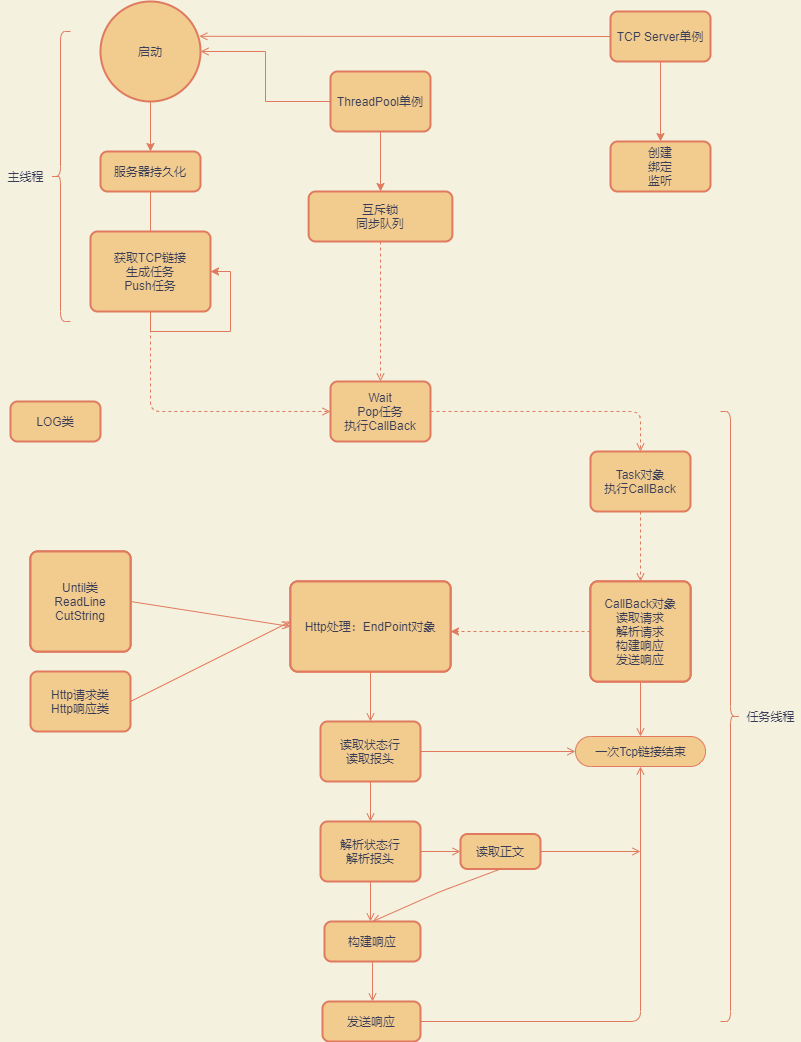

The diagram above was exported from draw.io. Its source (the exported page's mxGraphModel, read from the mxfile embedded in the PNG):
<mxGraphModel dx="1024" dy="2922" grid="1" gridSize="10" guides="1" tooltips="1" connect="1" arrows="1" fold="1" page="1" pageScale="1" pageWidth="827" pageHeight="1169" background="#F4F1DE" math="0" shadow="0">
  <root>
    <mxCell id="WIyWlLk6GJQsqaUBKTNV-0" />
    <mxCell id="WIyWlLk6GJQsqaUBKTNV-1" parent="WIyWlLk6GJQsqaUBKTNV-0" />
    <mxCell id="iIUqcNDwwT33XN6tYXvU-27" style="edgeStyle=orthogonalEdgeStyle;rounded=0;orthogonalLoop=1;jettySize=auto;html=1;exitX=0.5;exitY=1;exitDx=0;exitDy=0;exitPerimeter=0;labelBackgroundColor=#F4F1DE;strokeColor=#E07A5F;fontColor=#393C56;" parent="WIyWlLk6GJQsqaUBKTNV-1" source="iIUqcNDwwT33XN6tYXvU-0" edge="1">
      <mxGeometry relative="1" as="geometry">
        <mxPoint x="170" y="-2160" as="targetPoint" />
      </mxGeometry>
    </mxCell>
    <mxCell id="iIUqcNDwwT33XN6tYXvU-0" value="启动" style="strokeWidth=2;html=1;shape=mxgraph.flowchart.start_2;whiteSpace=wrap;fillColor=#F2CC8F;strokeColor=#E07A5F;fontColor=#393C56;" parent="WIyWlLk6GJQsqaUBKTNV-1" vertex="1">
      <mxGeometry x="120" y="-2310" width="100" height="100" as="geometry" />
    </mxCell>
    <mxCell id="iIUqcNDwwT33XN6tYXvU-22" style="edgeStyle=orthogonalEdgeStyle;rounded=0;orthogonalLoop=1;jettySize=auto;html=1;exitX=0;exitY=0.5;exitDx=0;exitDy=0;endArrow=open;endFill=0;labelBackgroundColor=#F4F1DE;strokeColor=#E07A5F;fontColor=#393C56;" parent="WIyWlLk6GJQsqaUBKTNV-1" source="iIUqcNDwwT33XN6tYXvU-18" target="iIUqcNDwwT33XN6tYXvU-0" edge="1">
      <mxGeometry relative="1" as="geometry" />
    </mxCell>
    <mxCell id="iIUqcNDwwT33XN6tYXvU-53" style="edgeStyle=orthogonalEdgeStyle;curved=0;rounded=1;sketch=0;orthogonalLoop=1;jettySize=auto;html=1;exitX=0.5;exitY=1;exitDx=0;exitDy=0;entryX=0.5;entryY=0;entryDx=0;entryDy=0;labelBackgroundColor=#F4F1DE;strokeColor=#E07A5F;fontColor=#393C56;" parent="WIyWlLk6GJQsqaUBKTNV-1" source="iIUqcNDwwT33XN6tYXvU-18" target="iIUqcNDwwT33XN6tYXvU-48" edge="1">
      <mxGeometry relative="1" as="geometry" />
    </mxCell>
    <mxCell id="iIUqcNDwwT33XN6tYXvU-18" value="ThreadPool单例" style="rounded=1;whiteSpace=wrap;html=1;absoluteArcSize=1;arcSize=14;strokeWidth=2;fillColor=#F2CC8F;strokeColor=#E07A5F;fontColor=#393C56;" parent="WIyWlLk6GJQsqaUBKTNV-1" vertex="1">
      <mxGeometry x="350" y="-2240" width="100" height="60" as="geometry" />
    </mxCell>
    <mxCell id="iIUqcNDwwT33XN6tYXvU-29" style="edgeStyle=orthogonalEdgeStyle;rounded=0;orthogonalLoop=1;jettySize=auto;html=1;exitX=0.5;exitY=1;exitDx=0;exitDy=0;labelBackgroundColor=#F4F1DE;strokeColor=#E07A5F;fontColor=#393C56;" parent="WIyWlLk6GJQsqaUBKTNV-1" source="iIUqcNDwwT33XN6tYXvU-28" edge="1">
      <mxGeometry relative="1" as="geometry">
        <mxPoint x="170" y="-2070" as="targetPoint" />
      </mxGeometry>
    </mxCell>
    <mxCell id="iIUqcNDwwT33XN6tYXvU-28" value="服务器持久化" style="rounded=1;whiteSpace=wrap;html=1;absoluteArcSize=1;arcSize=14;strokeWidth=2;fillColor=#F2CC8F;strokeColor=#E07A5F;fontColor=#393C56;" parent="WIyWlLk6GJQsqaUBKTNV-1" vertex="1">
      <mxGeometry x="120" y="-2160" width="100" height="40" as="geometry" />
    </mxCell>
    <mxCell id="iIUqcNDwwT33XN6tYXvU-102" style="edgeStyle=none;rounded=1;sketch=0;orthogonalLoop=1;jettySize=auto;html=1;exitX=0.5;exitY=1;exitDx=0;exitDy=0;entryX=0;entryY=0.5;entryDx=0;entryDy=0;dashed=1;endArrow=open;endFill=0;labelBackgroundColor=#F4F1DE;strokeColor=#E07A5F;fontColor=#393C56;" parent="WIyWlLk6GJQsqaUBKTNV-1" source="iIUqcNDwwT33XN6tYXvU-30" target="iIUqcNDwwT33XN6tYXvU-95" edge="1">
      <mxGeometry relative="1" as="geometry">
        <Array as="points">
          <mxPoint x="170" y="-1900" />
        </Array>
      </mxGeometry>
    </mxCell>
    <mxCell id="iIUqcNDwwT33XN6tYXvU-30" value="获取TCP链接&lt;br&gt;生成任务&lt;br&gt;Push任务" style="rounded=1;whiteSpace=wrap;html=1;absoluteArcSize=1;arcSize=14;strokeWidth=2;fillColor=#F2CC8F;strokeColor=#E07A5F;fontColor=#393C56;" parent="WIyWlLk6GJQsqaUBKTNV-1" vertex="1">
      <mxGeometry x="110" y="-2080" width="120" height="80" as="geometry" />
    </mxCell>
    <mxCell id="iIUqcNDwwT33XN6tYXvU-44" style="edgeStyle=orthogonalEdgeStyle;rounded=0;orthogonalLoop=1;jettySize=auto;html=1;exitX=0.5;exitY=1;exitDx=0;exitDy=0;verticalAlign=bottom;entryX=1;entryY=0.5;entryDx=0;entryDy=0;labelBackgroundColor=#F4F1DE;strokeColor=#E07A5F;fontColor=#393C56;" parent="WIyWlLk6GJQsqaUBKTNV-1" source="iIUqcNDwwT33XN6tYXvU-30" target="iIUqcNDwwT33XN6tYXvU-30" edge="1">
      <mxGeometry relative="1" as="geometry">
        <mxPoint x="170" y="-1960" as="targetPoint" />
      </mxGeometry>
    </mxCell>
    <mxCell id="iIUqcNDwwT33XN6tYXvU-101" style="edgeStyle=none;rounded=1;sketch=0;orthogonalLoop=1;jettySize=auto;html=1;exitX=0.5;exitY=1;exitDx=0;exitDy=0;entryX=0.5;entryY=0;entryDx=0;entryDy=0;endArrow=open;endFill=0;dashed=1;labelBackgroundColor=#F4F1DE;strokeColor=#E07A5F;fontColor=#393C56;" parent="WIyWlLk6GJQsqaUBKTNV-1" source="iIUqcNDwwT33XN6tYXvU-48" target="iIUqcNDwwT33XN6tYXvU-95" edge="1">
      <mxGeometry relative="1" as="geometry" />
    </mxCell>
    <mxCell id="iIUqcNDwwT33XN6tYXvU-48" value="互斥锁&lt;br&gt;同步队列" style="rounded=1;whiteSpace=wrap;html=1;absoluteArcSize=1;arcSize=14;strokeWidth=2;sketch=0;fillColor=#F2CC8F;strokeColor=#E07A5F;fontColor=#393C56;" parent="WIyWlLk6GJQsqaUBKTNV-1" vertex="1">
      <mxGeometry x="328.13" y="-2120" width="143.75" height="50" as="geometry" />
    </mxCell>
    <mxCell id="iIUqcNDwwT33XN6tYXvU-50" style="edgeStyle=orthogonalEdgeStyle;curved=0;rounded=1;sketch=0;orthogonalLoop=1;jettySize=auto;html=1;exitX=0.5;exitY=1;exitDx=0;exitDy=0;labelBackgroundColor=#F4F1DE;strokeColor=#E07A5F;fontColor=#393C56;" parent="WIyWlLk6GJQsqaUBKTNV-1" source="iIUqcNDwwT33XN6tYXvU-49" edge="1">
      <mxGeometry relative="1" as="geometry">
        <mxPoint x="680" y="-2170" as="targetPoint" />
      </mxGeometry>
    </mxCell>
    <mxCell id="iIUqcNDwwT33XN6tYXvU-52" style="rounded=1;sketch=0;orthogonalLoop=1;jettySize=auto;html=1;exitX=0;exitY=0.5;exitDx=0;exitDy=0;entryX=0.988;entryY=0.348;entryDx=0;entryDy=0;entryPerimeter=0;endArrow=open;endFill=0;labelBackgroundColor=#F4F1DE;strokeColor=#E07A5F;fontColor=#393C56;" parent="WIyWlLk6GJQsqaUBKTNV-1" source="iIUqcNDwwT33XN6tYXvU-49" target="iIUqcNDwwT33XN6tYXvU-0" edge="1">
      <mxGeometry relative="1" as="geometry" />
    </mxCell>
    <mxCell id="iIUqcNDwwT33XN6tYXvU-49" value="&lt;span&gt;TCP Server单例&lt;/span&gt;" style="rounded=1;whiteSpace=wrap;html=1;absoluteArcSize=1;arcSize=14;strokeWidth=2;sketch=0;fillColor=#F2CC8F;strokeColor=#E07A5F;fontColor=#393C56;" parent="WIyWlLk6GJQsqaUBKTNV-1" vertex="1">
      <mxGeometry x="630" y="-2300" width="100" height="50" as="geometry" />
    </mxCell>
    <mxCell id="iIUqcNDwwT33XN6tYXvU-51" value="创建&lt;br&gt;绑定&lt;br&gt;监听" style="rounded=1;whiteSpace=wrap;html=1;absoluteArcSize=1;arcSize=14;strokeWidth=2;sketch=0;fillColor=#F2CC8F;strokeColor=#E07A5F;fontColor=#393C56;" parent="WIyWlLk6GJQsqaUBKTNV-1" vertex="1">
      <mxGeometry x="630" y="-2170" width="100" height="50" as="geometry" />
    </mxCell>
    <mxCell id="iIUqcNDwwT33XN6tYXvU-63" style="edgeStyle=orthogonalEdgeStyle;curved=0;rounded=1;sketch=0;orthogonalLoop=1;jettySize=auto;html=1;exitX=0;exitY=0.5;exitDx=0;exitDy=0;dashed=1;labelBackgroundColor=#F4F1DE;strokeColor=#E07A5F;fontColor=#393C56;" parent="WIyWlLk6GJQsqaUBKTNV-1" source="iIUqcNDwwT33XN6tYXvU-62" edge="1">
      <mxGeometry relative="1" as="geometry">
        <mxPoint x="470" y="-1680" as="targetPoint" />
      </mxGeometry>
    </mxCell>
    <mxCell id="iIUqcNDwwT33XN6tYXvU-73" style="edgeStyle=none;rounded=1;sketch=0;orthogonalLoop=1;jettySize=auto;html=1;exitX=0.5;exitY=1;exitDx=0;exitDy=0;endArrow=open;endFill=0;entryX=0.5;entryY=0.5;entryDx=0;entryDy=-15;entryPerimeter=0;labelBackgroundColor=#F4F1DE;strokeColor=#E07A5F;fontColor=#393C56;" parent="WIyWlLk6GJQsqaUBKTNV-1" source="iIUqcNDwwT33XN6tYXvU-62" target="iIUqcNDwwT33XN6tYXvU-75" edge="1">
      <mxGeometry relative="1" as="geometry">
        <mxPoint x="660" y="-1590" as="targetPoint" />
      </mxGeometry>
    </mxCell>
    <mxCell id="iIUqcNDwwT33XN6tYXvU-62" value="CallBack对象&lt;br&gt;读取请求&lt;br&gt;解析请求&lt;br&gt;构建响应&lt;br&gt;发送响应" style="rounded=1;whiteSpace=wrap;html=1;absoluteArcSize=1;arcSize=14;strokeWidth=2;sketch=0;fillColor=#F2CC8F;strokeColor=#E07A5F;fontColor=#393C56;" parent="WIyWlLk6GJQsqaUBKTNV-1" vertex="1">
      <mxGeometry x="610" y="-1730" width="100" height="100" as="geometry" />
    </mxCell>
    <mxCell id="iIUqcNDwwT33XN6tYXvU-70" style="edgeStyle=none;rounded=1;sketch=0;orthogonalLoop=1;jettySize=auto;html=1;exitX=0.5;exitY=1;exitDx=0;exitDy=0;endArrow=open;endFill=0;labelBackgroundColor=#F4F1DE;strokeColor=#E07A5F;fontColor=#393C56;" parent="WIyWlLk6GJQsqaUBKTNV-1" source="iIUqcNDwwT33XN6tYXvU-64" edge="1">
      <mxGeometry relative="1" as="geometry">
        <mxPoint x="390" y="-1590" as="targetPoint" />
      </mxGeometry>
    </mxCell>
    <mxCell id="iIUqcNDwwT33XN6tYXvU-64" value="Http处理：EndPoint对象" style="rounded=1;whiteSpace=wrap;html=1;absoluteArcSize=1;arcSize=14;strokeWidth=2;sketch=0;fillColor=#F2CC8F;strokeColor=#E07A5F;fontColor=#393C56;" parent="WIyWlLk6GJQsqaUBKTNV-1" vertex="1">
      <mxGeometry x="310" y="-1730" width="160" height="90" as="geometry" />
    </mxCell>
    <mxCell id="iIUqcNDwwT33XN6tYXvU-68" style="edgeStyle=none;rounded=1;sketch=0;orthogonalLoop=1;jettySize=auto;html=1;exitX=1;exitY=0.5;exitDx=0;exitDy=0;entryX=0;entryY=0.5;entryDx=0;entryDy=0;endArrow=open;endFill=0;labelBackgroundColor=#F4F1DE;strokeColor=#E07A5F;fontColor=#393C56;" parent="WIyWlLk6GJQsqaUBKTNV-1" source="iIUqcNDwwT33XN6tYXvU-66" target="iIUqcNDwwT33XN6tYXvU-64" edge="1">
      <mxGeometry relative="1" as="geometry" />
    </mxCell>
    <mxCell id="iIUqcNDwwT33XN6tYXvU-66" value="Until类&lt;br&gt;ReadLine&lt;br&gt;CutString" style="rounded=1;whiteSpace=wrap;html=1;absoluteArcSize=1;arcSize=14;strokeWidth=2;sketch=0;fillColor=#F2CC8F;strokeColor=#E07A5F;fontColor=#393C56;" parent="WIyWlLk6GJQsqaUBKTNV-1" vertex="1">
      <mxGeometry x="50" y="-1760" width="100" height="100" as="geometry" />
    </mxCell>
    <mxCell id="iIUqcNDwwT33XN6tYXvU-69" style="edgeStyle=none;rounded=1;sketch=0;orthogonalLoop=1;jettySize=auto;html=1;exitX=1;exitY=0.5;exitDx=0;exitDy=0;endArrow=open;endFill=0;labelBackgroundColor=#F4F1DE;strokeColor=#E07A5F;fontColor=#393C56;" parent="WIyWlLk6GJQsqaUBKTNV-1" source="iIUqcNDwwT33XN6tYXvU-67" edge="1">
      <mxGeometry relative="1" as="geometry">
        <mxPoint x="310" y="-1690" as="targetPoint" />
      </mxGeometry>
    </mxCell>
    <mxCell id="iIUqcNDwwT33XN6tYXvU-67" value="Http请求类&lt;br&gt;Http响应类" style="rounded=1;whiteSpace=wrap;html=1;absoluteArcSize=1;arcSize=14;strokeWidth=2;sketch=0;fillColor=#F2CC8F;strokeColor=#E07A5F;fontColor=#393C56;" parent="WIyWlLk6GJQsqaUBKTNV-1" vertex="1">
      <mxGeometry x="50" y="-1640" width="100" height="60" as="geometry" />
    </mxCell>
    <mxCell id="iIUqcNDwwT33XN6tYXvU-72" style="edgeStyle=none;rounded=1;sketch=0;orthogonalLoop=1;jettySize=auto;html=1;exitX=0.5;exitY=1;exitDx=0;exitDy=0;endArrow=open;endFill=0;labelBackgroundColor=#F4F1DE;strokeColor=#E07A5F;fontColor=#393C56;" parent="WIyWlLk6GJQsqaUBKTNV-1" source="iIUqcNDwwT33XN6tYXvU-71" edge="1">
      <mxGeometry relative="1" as="geometry">
        <mxPoint x="390" y="-1490" as="targetPoint" />
      </mxGeometry>
    </mxCell>
    <mxCell id="iIUqcNDwwT33XN6tYXvU-77" style="edgeStyle=none;rounded=1;sketch=0;orthogonalLoop=1;jettySize=auto;html=1;exitX=1;exitY=0.5;exitDx=0;exitDy=0;endArrow=open;endFill=0;entryX=0;entryY=0.5;entryDx=0;entryDy=0;entryPerimeter=0;labelBackgroundColor=#F4F1DE;strokeColor=#E07A5F;fontColor=#393C56;" parent="WIyWlLk6GJQsqaUBKTNV-1" source="iIUqcNDwwT33XN6tYXvU-71" target="iIUqcNDwwT33XN6tYXvU-75" edge="1">
      <mxGeometry relative="1" as="geometry">
        <mxPoint x="580" y="-1560" as="targetPoint" />
      </mxGeometry>
    </mxCell>
    <mxCell id="iIUqcNDwwT33XN6tYXvU-71" value="读取状态行&lt;br&gt;读取报头" style="rounded=1;whiteSpace=wrap;html=1;absoluteArcSize=1;arcSize=14;strokeWidth=2;sketch=0;fillColor=#F2CC8F;strokeColor=#E07A5F;fontColor=#393C56;" parent="WIyWlLk6GJQsqaUBKTNV-1" vertex="1">
      <mxGeometry x="340" y="-1590" width="100" height="60" as="geometry" />
    </mxCell>
    <mxCell id="iIUqcNDwwT33XN6tYXvU-75" value="一次Tcp链接结束" style="html=1;dashed=0;whitespace=wrap;shape=mxgraph.dfd.start;rounded=0;sketch=0;fillColor=#F2CC8F;strokeColor=#E07A5F;fontColor=#393C56;" parent="WIyWlLk6GJQsqaUBKTNV-1" vertex="1">
      <mxGeometry x="595" y="-1575" width="130" height="30" as="geometry" />
    </mxCell>
    <mxCell id="iIUqcNDwwT33XN6tYXvU-80" style="edgeStyle=none;rounded=1;sketch=0;orthogonalLoop=1;jettySize=auto;html=1;exitX=0.5;exitY=1;exitDx=0;exitDy=0;endArrow=open;endFill=0;labelBackgroundColor=#F4F1DE;strokeColor=#E07A5F;fontColor=#393C56;" parent="WIyWlLk6GJQsqaUBKTNV-1" source="iIUqcNDwwT33XN6tYXvU-79" edge="1">
      <mxGeometry relative="1" as="geometry">
        <mxPoint x="390" y="-1390" as="targetPoint" />
      </mxGeometry>
    </mxCell>
    <mxCell id="iIUqcNDwwT33XN6tYXvU-86" style="edgeStyle=none;rounded=1;sketch=0;orthogonalLoop=1;jettySize=auto;html=1;exitX=1;exitY=0.5;exitDx=0;exitDy=0;endArrow=open;endFill=0;labelBackgroundColor=#F4F1DE;strokeColor=#E07A5F;fontColor=#393C56;" parent="WIyWlLk6GJQsqaUBKTNV-1" source="iIUqcNDwwT33XN6tYXvU-79" edge="1">
      <mxGeometry relative="1" as="geometry">
        <mxPoint x="480" y="-1460" as="targetPoint" />
      </mxGeometry>
    </mxCell>
    <mxCell id="iIUqcNDwwT33XN6tYXvU-79" value="解析状态行&lt;br&gt;解析报头" style="rounded=1;whiteSpace=wrap;html=1;absoluteArcSize=1;arcSize=14;strokeWidth=2;sketch=0;fillColor=#F2CC8F;strokeColor=#E07A5F;fontColor=#393C56;" parent="WIyWlLk6GJQsqaUBKTNV-1" vertex="1">
      <mxGeometry x="340" y="-1490" width="100" height="60" as="geometry" />
    </mxCell>
    <mxCell id="iIUqcNDwwT33XN6tYXvU-82" style="edgeStyle=none;rounded=1;sketch=0;orthogonalLoop=1;jettySize=auto;html=1;exitX=0.5;exitY=1;exitDx=0;exitDy=0;endArrow=open;endFill=0;labelBackgroundColor=#F4F1DE;strokeColor=#E07A5F;fontColor=#393C56;" parent="WIyWlLk6GJQsqaUBKTNV-1" source="iIUqcNDwwT33XN6tYXvU-81" edge="1">
      <mxGeometry relative="1" as="geometry">
        <mxPoint x="392" y="-1310" as="targetPoint" />
      </mxGeometry>
    </mxCell>
    <mxCell id="iIUqcNDwwT33XN6tYXvU-81" value="构建响应" style="rounded=1;whiteSpace=wrap;html=1;absoluteArcSize=1;arcSize=14;strokeWidth=2;sketch=0;fillColor=#F2CC8F;strokeColor=#E07A5F;fontColor=#393C56;" parent="WIyWlLk6GJQsqaUBKTNV-1" vertex="1">
      <mxGeometry x="344" y="-1390" width="96" height="40" as="geometry" />
    </mxCell>
    <mxCell id="iIUqcNDwwT33XN6tYXvU-84" style="edgeStyle=none;rounded=1;sketch=0;orthogonalLoop=1;jettySize=auto;html=1;exitX=1;exitY=0.5;exitDx=0;exitDy=0;entryX=0.5;entryY=0.5;entryDx=0;entryDy=15;entryPerimeter=0;endArrow=open;endFill=0;labelBackgroundColor=#F4F1DE;strokeColor=#E07A5F;fontColor=#393C56;" parent="WIyWlLk6GJQsqaUBKTNV-1" source="iIUqcNDwwT33XN6tYXvU-83" target="iIUqcNDwwT33XN6tYXvU-75" edge="1">
      <mxGeometry relative="1" as="geometry">
        <Array as="points">
          <mxPoint x="660" y="-1290" />
        </Array>
      </mxGeometry>
    </mxCell>
    <mxCell id="iIUqcNDwwT33XN6tYXvU-83" value="发送响应" style="rounded=1;whiteSpace=wrap;html=1;absoluteArcSize=1;arcSize=14;strokeWidth=2;sketch=0;fillColor=#F2CC8F;strokeColor=#E07A5F;fontColor=#393C56;" parent="WIyWlLk6GJQsqaUBKTNV-1" vertex="1">
      <mxGeometry x="342" y="-1310" width="98" height="40" as="geometry" />
    </mxCell>
    <mxCell id="iIUqcNDwwT33XN6tYXvU-88" style="edgeStyle=none;rounded=1;sketch=0;orthogonalLoop=1;jettySize=auto;html=1;exitX=0.5;exitY=1;exitDx=0;exitDy=0;entryX=0.5;entryY=0;entryDx=0;entryDy=0;endArrow=open;endFill=0;labelBackgroundColor=#F4F1DE;strokeColor=#E07A5F;fontColor=#393C56;" parent="WIyWlLk6GJQsqaUBKTNV-1" source="iIUqcNDwwT33XN6tYXvU-87" target="iIUqcNDwwT33XN6tYXvU-81" edge="1">
      <mxGeometry relative="1" as="geometry">
        <Array as="points">
          <mxPoint x="460" y="-1420" />
        </Array>
      </mxGeometry>
    </mxCell>
    <mxCell id="iIUqcNDwwT33XN6tYXvU-89" style="edgeStyle=none;rounded=1;sketch=0;orthogonalLoop=1;jettySize=auto;html=1;exitX=1;exitY=0.5;exitDx=0;exitDy=0;endArrow=open;endFill=0;labelBackgroundColor=#F4F1DE;strokeColor=#E07A5F;fontColor=#393C56;" parent="WIyWlLk6GJQsqaUBKTNV-1" source="iIUqcNDwwT33XN6tYXvU-87" edge="1">
      <mxGeometry relative="1" as="geometry">
        <mxPoint x="660" y="-1460" as="targetPoint" />
      </mxGeometry>
    </mxCell>
    <mxCell id="iIUqcNDwwT33XN6tYXvU-87" value="读取正文" style="rounded=1;whiteSpace=wrap;html=1;absoluteArcSize=1;arcSize=14;strokeWidth=2;sketch=0;fillColor=#F2CC8F;strokeColor=#E07A5F;fontColor=#393C56;" parent="WIyWlLk6GJQsqaUBKTNV-1" vertex="1">
      <mxGeometry x="480" y="-1477.5" width="80" height="35" as="geometry" />
    </mxCell>
    <mxCell id="iIUqcNDwwT33XN6tYXvU-92" value="CallBack对象&lt;br&gt;读取请求&lt;br&gt;解析请求&lt;br&gt;构建响应&lt;br&gt;发送响应" style="rounded=1;whiteSpace=wrap;html=1;absoluteArcSize=1;arcSize=14;strokeWidth=2;sketch=0;fillColor=#F2CC8F;strokeColor=#E07A5F;fontColor=#393C56;" parent="WIyWlLk6GJQsqaUBKTNV-1" vertex="1">
      <mxGeometry x="610" y="-1730" width="100" height="100" as="geometry" />
    </mxCell>
    <mxCell id="iIUqcNDwwT33XN6tYXvU-93" value="Http处理：EndPoint对象" style="rounded=1;whiteSpace=wrap;html=1;absoluteArcSize=1;arcSize=14;strokeWidth=2;sketch=0;fillColor=#F2CC8F;strokeColor=#E07A5F;fontColor=#393C56;" parent="WIyWlLk6GJQsqaUBKTNV-1" vertex="1">
      <mxGeometry x="310" y="-1730" width="160" height="90" as="geometry" />
    </mxCell>
    <mxCell id="iIUqcNDwwT33XN6tYXvU-94" value="Until类&lt;br&gt;ReadLine&lt;br&gt;CutString" style="rounded=1;whiteSpace=wrap;html=1;absoluteArcSize=1;arcSize=14;strokeWidth=2;sketch=0;fillColor=#F2CC8F;strokeColor=#E07A5F;fontColor=#393C56;" parent="WIyWlLk6GJQsqaUBKTNV-1" vertex="1">
      <mxGeometry x="50" y="-1760" width="100" height="100" as="geometry" />
    </mxCell>
    <mxCell id="iIUqcNDwwT33XN6tYXvU-106" style="edgeStyle=none;rounded=1;sketch=0;orthogonalLoop=1;jettySize=auto;html=1;exitX=1;exitY=0.5;exitDx=0;exitDy=0;entryX=0.5;entryY=0;entryDx=0;entryDy=0;dashed=1;endArrow=open;endFill=0;labelBackgroundColor=#F4F1DE;strokeColor=#E07A5F;fontColor=#393C56;" parent="WIyWlLk6GJQsqaUBKTNV-1" source="iIUqcNDwwT33XN6tYXvU-95" target="iIUqcNDwwT33XN6tYXvU-96" edge="1">
      <mxGeometry relative="1" as="geometry">
        <Array as="points">
          <mxPoint x="660" y="-1900" />
        </Array>
      </mxGeometry>
    </mxCell>
    <mxCell id="iIUqcNDwwT33XN6tYXvU-95" value="&lt;span&gt;Wait&lt;/span&gt;&lt;br&gt;&lt;span&gt;Pop任务&lt;/span&gt;&lt;br&gt;&lt;span&gt;执行CallBack&lt;/span&gt;" style="rounded=1;whiteSpace=wrap;html=1;absoluteArcSize=1;arcSize=14;strokeWidth=2;sketch=0;fillColor=#F2CC8F;strokeColor=#E07A5F;fontColor=#393C56;" parent="WIyWlLk6GJQsqaUBKTNV-1" vertex="1">
      <mxGeometry x="350" y="-1930" width="99.99" height="60" as="geometry" />
    </mxCell>
    <mxCell id="iIUqcNDwwT33XN6tYXvU-105" style="edgeStyle=none;rounded=1;sketch=0;orthogonalLoop=1;jettySize=auto;html=1;exitX=0.5;exitY=1;exitDx=0;exitDy=0;entryX=0.5;entryY=0;entryDx=0;entryDy=0;dashed=1;endArrow=open;endFill=0;labelBackgroundColor=#F4F1DE;strokeColor=#E07A5F;fontColor=#393C56;" parent="WIyWlLk6GJQsqaUBKTNV-1" source="iIUqcNDwwT33XN6tYXvU-96" target="iIUqcNDwwT33XN6tYXvU-97" edge="1">
      <mxGeometry relative="1" as="geometry" />
    </mxCell>
    <mxCell id="iIUqcNDwwT33XN6tYXvU-96" value="Task对象&lt;br&gt;执行CallBack&lt;br&gt;" style="rounded=1;whiteSpace=wrap;html=1;absoluteArcSize=1;arcSize=14;strokeWidth=2;sketch=0;fillColor=#F2CC8F;strokeColor=#E07A5F;fontColor=#393C56;" parent="WIyWlLk6GJQsqaUBKTNV-1" vertex="1">
      <mxGeometry x="610" y="-1860" width="100" height="60" as="geometry" />
    </mxCell>
    <mxCell id="iIUqcNDwwT33XN6tYXvU-97" value="CallBack对象&lt;br&gt;读取请求&lt;br&gt;解析请求&lt;br&gt;构建响应&lt;br&gt;发送响应" style="rounded=1;whiteSpace=wrap;html=1;absoluteArcSize=1;arcSize=14;strokeWidth=2;sketch=0;fillColor=#F2CC8F;strokeColor=#E07A5F;fontColor=#393C56;" parent="WIyWlLk6GJQsqaUBKTNV-1" vertex="1">
      <mxGeometry x="610" y="-1730" width="100" height="100" as="geometry" />
    </mxCell>
    <mxCell id="iIUqcNDwwT33XN6tYXvU-98" value="Http处理：EndPoint对象" style="rounded=1;whiteSpace=wrap;html=1;absoluteArcSize=1;arcSize=14;strokeWidth=2;sketch=0;fillColor=#F2CC8F;strokeColor=#E07A5F;fontColor=#393C56;" parent="WIyWlLk6GJQsqaUBKTNV-1" vertex="1">
      <mxGeometry x="310" y="-1730" width="160" height="90" as="geometry" />
    </mxCell>
    <mxCell id="iIUqcNDwwT33XN6tYXvU-99" value="Until类&lt;br&gt;ReadLine&lt;br&gt;CutString" style="rounded=1;whiteSpace=wrap;html=1;absoluteArcSize=1;arcSize=14;strokeWidth=2;sketch=0;fillColor=#F2CC8F;strokeColor=#E07A5F;fontColor=#393C56;" parent="WIyWlLk6GJQsqaUBKTNV-1" vertex="1">
      <mxGeometry x="50" y="-1760" width="100" height="100" as="geometry" />
    </mxCell>
    <mxCell id="iIUqcNDwwT33XN6tYXvU-107" value="" style="shape=curlyBracket;whiteSpace=wrap;html=1;rounded=1;sketch=0;fillColor=#F2CC8F;strokeColor=#E07A5F;fontColor=#393C56;" parent="WIyWlLk6GJQsqaUBKTNV-1" vertex="1">
      <mxGeometry x="70" y="-2280" width="20" height="290" as="geometry" />
    </mxCell>
    <mxCell id="iIUqcNDwwT33XN6tYXvU-108" value="主线程" style="text;html=1;align=center;verticalAlign=middle;resizable=0;points=[];autosize=1;strokeColor=none;fillColor=none;fontColor=#393C56;" parent="WIyWlLk6GJQsqaUBKTNV-1" vertex="1">
      <mxGeometry x="20" y="-2145" width="50" height="20" as="geometry" />
    </mxCell>
    <mxCell id="iIUqcNDwwT33XN6tYXvU-112" value="" style="shape=curlyBracket;whiteSpace=wrap;html=1;rounded=1;flipH=1;sketch=0;fillColor=#F2CC8F;strokeColor=#E07A5F;fontColor=#393C56;" parent="WIyWlLk6GJQsqaUBKTNV-1" vertex="1">
      <mxGeometry x="740" y="-1900" width="20" height="610" as="geometry" />
    </mxCell>
    <mxCell id="iIUqcNDwwT33XN6tYXvU-113" value="任务线程" style="text;html=1;align=center;verticalAlign=middle;resizable=0;points=[];autosize=1;strokeColor=none;fillColor=none;fontColor=#393C56;" parent="WIyWlLk6GJQsqaUBKTNV-1" vertex="1">
      <mxGeometry x="760" y="-1605" width="60" height="20" as="geometry" />
    </mxCell>
    <mxCell id="iIUqcNDwwT33XN6tYXvU-114" value="LOG类" style="rounded=1;whiteSpace=wrap;html=1;absoluteArcSize=1;arcSize=14;strokeWidth=2;sketch=0;fillColor=#F2CC8F;strokeColor=#E07A5F;fontColor=#393C56;" parent="WIyWlLk6GJQsqaUBKTNV-1" vertex="1">
      <mxGeometry x="30" y="-1910" width="90" height="40" as="geometry" />
    </mxCell>
  </root>
</mxGraphModel>